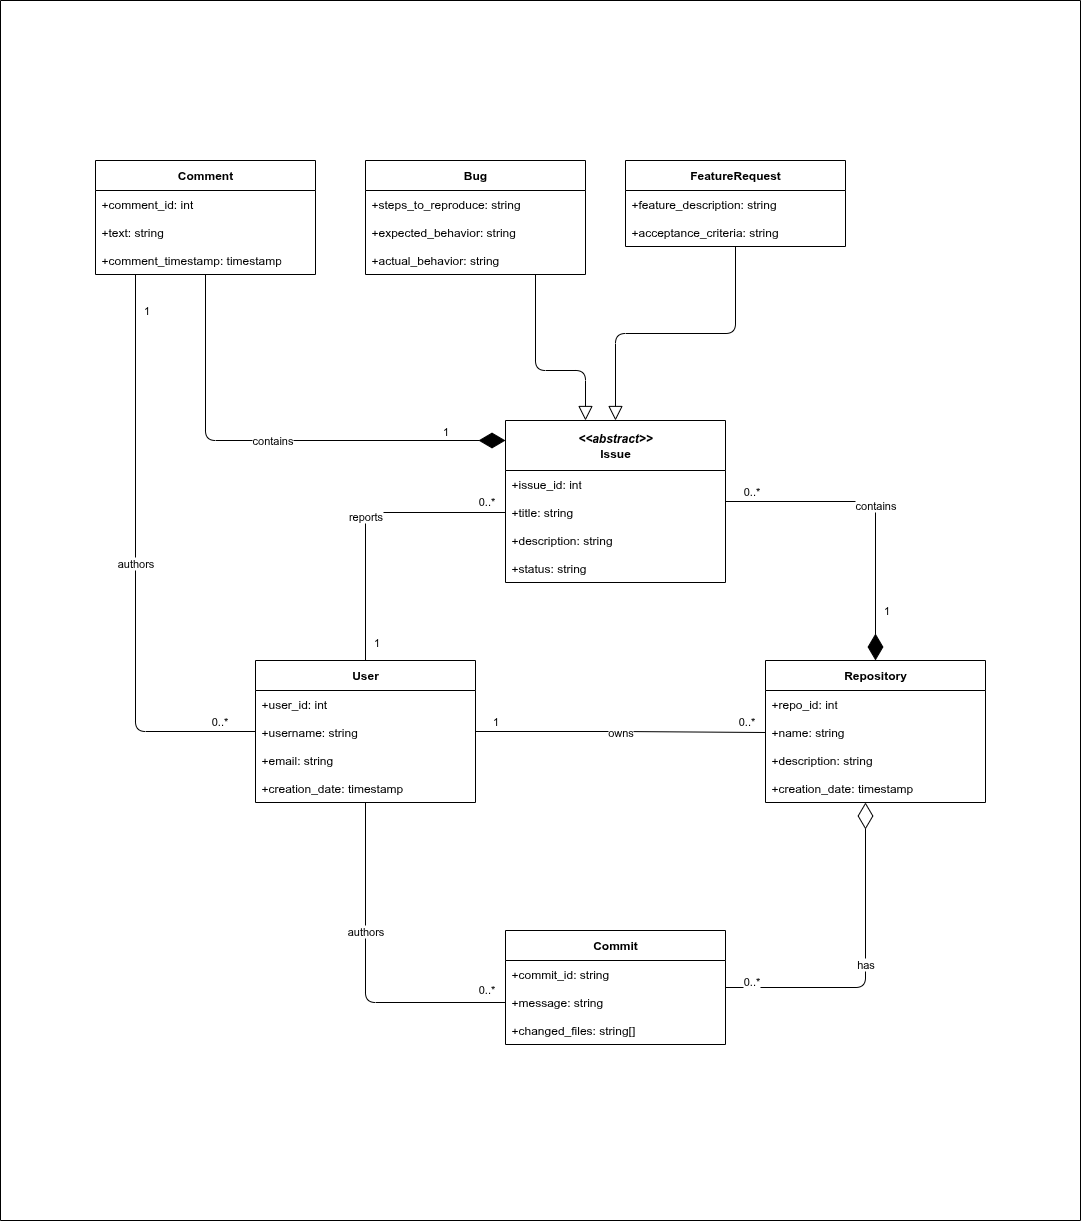

The diagram above was exported from draw.io. Its source (the exported page's mxGraphModel, read from the mxfile embedded in the PNG):
<mxGraphModel dx="1580" dy="866" grid="1" gridSize="10" guides="1" tooltips="1" connect="1" arrows="1" fold="1" page="1" pageScale="1" pageWidth="850" pageHeight="1100" math="0" shadow="0">
  <root>
    <mxCell id="0" />
    <mxCell id="1" parent="0" />
    <mxCell id="fZecvhcLGuEn_TxcjrVK-1" value="" style="swimlane;startSize=0;" vertex="1" parent="1">
      <mxGeometry x="340" y="220" width="1080" height="1220" as="geometry" />
    </mxCell>
    <mxCell id="fZecvhcLGuEn_TxcjrVK-2" value="" style="group" vertex="1" connectable="0" parent="fZecvhcLGuEn_TxcjrVK-1">
      <mxGeometry x="95" y="160" width="890" height="884" as="geometry" />
    </mxCell>
    <mxCell id="fZecvhcLGuEn_TxcjrVK-3" value="owns" style="edgeStyle=orthogonalEdgeStyle;rounded=1;orthogonalLoop=1;jettySize=auto;html=1;entryX=0;entryY=0.5;entryDx=0;entryDy=0;endArrow=none;endFill=0;strokeWidth=1;curved=0;" edge="1" parent="fZecvhcLGuEn_TxcjrVK-2" source="fZecvhcLGuEn_TxcjrVK-11" target="fZecvhcLGuEn_TxcjrVK-18">
      <mxGeometry relative="1" as="geometry" />
    </mxCell>
    <mxCell id="fZecvhcLGuEn_TxcjrVK-4" value="1" style="edgeLabel;html=1;align=center;verticalAlign=middle;resizable=0;points=[];" vertex="1" connectable="0" parent="fZecvhcLGuEn_TxcjrVK-3">
      <mxGeometry x="-0.6638" y="-2" relative="1" as="geometry">
        <mxPoint x="-29" y="-13" as="offset" />
      </mxGeometry>
    </mxCell>
    <mxCell id="fZecvhcLGuEn_TxcjrVK-5" value="0..*" style="edgeLabel;html=1;align=center;verticalAlign=middle;resizable=0;points=[];" vertex="1" connectable="0" parent="fZecvhcLGuEn_TxcjrVK-3">
      <mxGeometry x="0.9111" y="1" relative="1" as="geometry">
        <mxPoint x="-7" y="-11" as="offset" />
      </mxGeometry>
    </mxCell>
    <mxCell id="fZecvhcLGuEn_TxcjrVK-6" value="authors" style="edgeStyle=orthogonalEdgeStyle;rounded=1;orthogonalLoop=1;jettySize=auto;html=1;entryX=0;entryY=0.5;entryDx=0;entryDy=0;endArrow=none;endFill=0;strokeWidth=1;curved=0;" edge="1" parent="fZecvhcLGuEn_TxcjrVK-2" source="fZecvhcLGuEn_TxcjrVK-11" target="fZecvhcLGuEn_TxcjrVK-23">
      <mxGeometry x="-0.2471" relative="1" as="geometry">
        <mxPoint as="offset" />
      </mxGeometry>
    </mxCell>
    <mxCell id="fZecvhcLGuEn_TxcjrVK-7" value="0..*" style="edgeLabel;html=1;align=center;verticalAlign=middle;resizable=0;points=[];" vertex="1" connectable="0" parent="fZecvhcLGuEn_TxcjrVK-6">
      <mxGeometry x="0.9255" relative="1" as="geometry">
        <mxPoint x="-7" y="-14" as="offset" />
      </mxGeometry>
    </mxCell>
    <mxCell id="fZecvhcLGuEn_TxcjrVK-8" value="reports" style="edgeStyle=orthogonalEdgeStyle;rounded=1;orthogonalLoop=1;jettySize=auto;html=1;entryX=0;entryY=0.5;entryDx=0;entryDy=0;curved=0;endArrow=none;endFill=0;" edge="1" parent="fZecvhcLGuEn_TxcjrVK-2" source="fZecvhcLGuEn_TxcjrVK-11" target="fZecvhcLGuEn_TxcjrVK-27">
      <mxGeometry relative="1" as="geometry" />
    </mxCell>
    <mxCell id="fZecvhcLGuEn_TxcjrVK-9" value="1" style="edgeLabel;html=1;align=center;verticalAlign=middle;resizable=0;points=[];" vertex="1" connectable="0" parent="fZecvhcLGuEn_TxcjrVK-8">
      <mxGeometry x="-0.8667" relative="1" as="geometry">
        <mxPoint x="10" as="offset" />
      </mxGeometry>
    </mxCell>
    <mxCell id="fZecvhcLGuEn_TxcjrVK-10" value="0..*" style="edgeLabel;html=1;align=center;verticalAlign=middle;resizable=0;points=[];" vertex="1" connectable="0" parent="fZecvhcLGuEn_TxcjrVK-8">
      <mxGeometry x="0.8778" relative="1" as="geometry">
        <mxPoint x="-2" y="-12" as="offset" />
      </mxGeometry>
    </mxCell>
    <mxCell id="fZecvhcLGuEn_TxcjrVK-11" value="User" style="swimlane;fontStyle=1;childLayout=stackLayout;horizontal=1;startSize=30;fillColor=#ffffff;horizontalStack=0;resizeParent=1;resizeParentMax=0;resizeLast=0;collapsible=1;marginBottom=0;whiteSpace=wrap;html=1;" vertex="1" parent="fZecvhcLGuEn_TxcjrVK-2">
      <mxGeometry x="160" y="500" width="220" height="142" as="geometry" />
    </mxCell>
    <mxCell id="fZecvhcLGuEn_TxcjrVK-12" value="+user_id: int" style="text;strokeColor=none;fillColor=none;align=left;verticalAlign=top;spacingLeft=4;spacingRight=4;overflow=hidden;rotatable=0;points=[[0,0.5],[1,0.5]];portConstraint=eastwest;whiteSpace=wrap;html=1;" vertex="1" parent="fZecvhcLGuEn_TxcjrVK-11">
      <mxGeometry y="30" width="220" height="28" as="geometry" />
    </mxCell>
    <mxCell id="fZecvhcLGuEn_TxcjrVK-13" value="+username: string" style="text;strokeColor=none;fillColor=none;align=left;verticalAlign=top;spacingLeft=4;spacingRight=4;overflow=hidden;rotatable=0;points=[[0,0.5],[1,0.5]];portConstraint=eastwest;whiteSpace=wrap;html=1;" vertex="1" parent="fZecvhcLGuEn_TxcjrVK-11">
      <mxGeometry y="58" width="220" height="28" as="geometry" />
    </mxCell>
    <mxCell id="fZecvhcLGuEn_TxcjrVK-14" value="+email: string" style="text;strokeColor=none;fillColor=none;align=left;verticalAlign=top;spacingLeft=4;spacingRight=4;overflow=hidden;rotatable=0;points=[[0,0.5],[1,0.5]];portConstraint=eastwest;whiteSpace=wrap;html=1;" vertex="1" parent="fZecvhcLGuEn_TxcjrVK-11">
      <mxGeometry y="86" width="220" height="28" as="geometry" />
    </mxCell>
    <mxCell id="fZecvhcLGuEn_TxcjrVK-15" value="+creation_date: timestamp" style="text;strokeColor=none;fillColor=none;align=left;verticalAlign=top;spacingLeft=4;spacingRight=4;overflow=hidden;rotatable=0;points=[[0,0.5],[1,0.5]];portConstraint=eastwest;whiteSpace=wrap;html=1;" vertex="1" parent="fZecvhcLGuEn_TxcjrVK-11">
      <mxGeometry y="114" width="220" height="28" as="geometry" />
    </mxCell>
    <mxCell id="fZecvhcLGuEn_TxcjrVK-16" value="Repository" style="swimlane;fontStyle=1;childLayout=stackLayout;horizontal=1;startSize=30;fillColor=#ffffff;horizontalStack=0;resizeParent=1;resizeParentMax=0;resizeLast=0;collapsible=1;marginBottom=0;whiteSpace=wrap;html=1;" vertex="1" parent="fZecvhcLGuEn_TxcjrVK-2">
      <mxGeometry x="670" y="500" width="220" height="142" as="geometry" />
    </mxCell>
    <mxCell id="fZecvhcLGuEn_TxcjrVK-17" value="+repo_id: int" style="text;strokeColor=none;fillColor=none;align=left;verticalAlign=top;spacingLeft=4;spacingRight=4;overflow=hidden;rotatable=0;points=[[0,0.5],[1,0.5]];portConstraint=eastwest;whiteSpace=wrap;html=1;" vertex="1" parent="fZecvhcLGuEn_TxcjrVK-16">
      <mxGeometry y="30" width="220" height="28" as="geometry" />
    </mxCell>
    <mxCell id="fZecvhcLGuEn_TxcjrVK-18" value="+name: string" style="text;strokeColor=none;fillColor=none;align=left;verticalAlign=top;spacingLeft=4;spacingRight=4;overflow=hidden;rotatable=0;points=[[0,0.5],[1,0.5]];portConstraint=eastwest;whiteSpace=wrap;html=1;" vertex="1" parent="fZecvhcLGuEn_TxcjrVK-16">
      <mxGeometry y="58" width="220" height="28" as="geometry" />
    </mxCell>
    <mxCell id="fZecvhcLGuEn_TxcjrVK-19" value="+description: string" style="text;strokeColor=none;fillColor=none;align=left;verticalAlign=top;spacingLeft=4;spacingRight=4;overflow=hidden;rotatable=0;points=[[0,0.5],[1,0.5]];portConstraint=eastwest;whiteSpace=wrap;html=1;" vertex="1" parent="fZecvhcLGuEn_TxcjrVK-16">
      <mxGeometry y="86" width="220" height="28" as="geometry" />
    </mxCell>
    <mxCell id="fZecvhcLGuEn_TxcjrVK-20" value="+creation_date: timestamp" style="text;strokeColor=none;fillColor=none;align=left;verticalAlign=top;spacingLeft=4;spacingRight=4;overflow=hidden;rotatable=0;points=[[0,0.5],[1,0.5]];portConstraint=eastwest;whiteSpace=wrap;html=1;" vertex="1" parent="fZecvhcLGuEn_TxcjrVK-16">
      <mxGeometry y="114" width="220" height="28" as="geometry" />
    </mxCell>
    <mxCell id="fZecvhcLGuEn_TxcjrVK-21" value="Commit" style="swimlane;fontStyle=1;childLayout=stackLayout;horizontal=1;startSize=30;fillColor=#ffffff;horizontalStack=0;resizeParent=1;resizeParentMax=0;resizeLast=0;collapsible=1;marginBottom=0;whiteSpace=wrap;html=1;" vertex="1" parent="fZecvhcLGuEn_TxcjrVK-2">
      <mxGeometry x="410" y="770" width="220" height="114" as="geometry" />
    </mxCell>
    <mxCell id="fZecvhcLGuEn_TxcjrVK-22" value="+commit_id: string" style="text;strokeColor=none;fillColor=none;align=left;verticalAlign=top;spacingLeft=4;spacingRight=4;overflow=hidden;rotatable=0;points=[[0,0.5],[1,0.5]];portConstraint=eastwest;whiteSpace=wrap;html=1;" vertex="1" parent="fZecvhcLGuEn_TxcjrVK-21">
      <mxGeometry y="30" width="220" height="28" as="geometry" />
    </mxCell>
    <mxCell id="fZecvhcLGuEn_TxcjrVK-23" value="+message: string" style="text;strokeColor=none;fillColor=none;align=left;verticalAlign=top;spacingLeft=4;spacingRight=4;overflow=hidden;rotatable=0;points=[[0,0.5],[1,0.5]];portConstraint=eastwest;whiteSpace=wrap;html=1;" vertex="1" parent="fZecvhcLGuEn_TxcjrVK-21">
      <mxGeometry y="58" width="220" height="28" as="geometry" />
    </mxCell>
    <mxCell id="fZecvhcLGuEn_TxcjrVK-24" value="+changed_files: string[]" style="text;strokeColor=none;fillColor=none;align=left;verticalAlign=top;spacingLeft=4;spacingRight=4;overflow=hidden;rotatable=0;points=[[0,0.5],[1,0.5]];portConstraint=eastwest;whiteSpace=wrap;html=1;" vertex="1" parent="fZecvhcLGuEn_TxcjrVK-21">
      <mxGeometry y="86" width="220" height="28" as="geometry" />
    </mxCell>
    <mxCell id="fZecvhcLGuEn_TxcjrVK-25" value="&lt;i&gt;&amp;lt;&amp;lt;abstract&amp;gt;&amp;gt;&lt;/i&gt;&lt;br&gt;Issue" style="swimlane;fontStyle=1;childLayout=stackLayout;horizontal=1;startSize=50;fillColor=#ffffff;horizontalStack=0;resizeParent=1;resizeParentMax=0;resizeLast=0;collapsible=1;marginBottom=0;whiteSpace=wrap;html=1;" vertex="1" parent="fZecvhcLGuEn_TxcjrVK-2">
      <mxGeometry x="410" y="260" width="220" height="162" as="geometry" />
    </mxCell>
    <mxCell id="fZecvhcLGuEn_TxcjrVK-26" value="+issue_id: int" style="text;strokeColor=none;fillColor=none;align=left;verticalAlign=top;spacingLeft=4;spacingRight=4;overflow=hidden;rotatable=0;points=[[0,0.5],[1,0.5]];portConstraint=eastwest;whiteSpace=wrap;html=1;" vertex="1" parent="fZecvhcLGuEn_TxcjrVK-25">
      <mxGeometry y="50" width="220" height="28" as="geometry" />
    </mxCell>
    <mxCell id="fZecvhcLGuEn_TxcjrVK-27" value="+title: string" style="text;strokeColor=none;fillColor=none;align=left;verticalAlign=top;spacingLeft=4;spacingRight=4;overflow=hidden;rotatable=0;points=[[0,0.5],[1,0.5]];portConstraint=eastwest;whiteSpace=wrap;html=1;" vertex="1" parent="fZecvhcLGuEn_TxcjrVK-25">
      <mxGeometry y="78" width="220" height="28" as="geometry" />
    </mxCell>
    <mxCell id="fZecvhcLGuEn_TxcjrVK-28" value="+description: string" style="text;strokeColor=none;fillColor=none;align=left;verticalAlign=top;spacingLeft=4;spacingRight=4;overflow=hidden;rotatable=0;points=[[0,0.5],[1,0.5]];portConstraint=eastwest;whiteSpace=wrap;html=1;" vertex="1" parent="fZecvhcLGuEn_TxcjrVK-25">
      <mxGeometry y="106" width="220" height="28" as="geometry" />
    </mxCell>
    <mxCell id="fZecvhcLGuEn_TxcjrVK-29" value="+status: string" style="text;strokeColor=none;fillColor=none;align=left;verticalAlign=top;spacingLeft=4;spacingRight=4;overflow=hidden;rotatable=0;points=[[0,0.5],[1,0.5]];portConstraint=eastwest;whiteSpace=wrap;html=1;" vertex="1" parent="fZecvhcLGuEn_TxcjrVK-25">
      <mxGeometry y="134" width="220" height="28" as="geometry" />
    </mxCell>
    <mxCell id="fZecvhcLGuEn_TxcjrVK-30" value="" style="group" vertex="1" connectable="0" parent="fZecvhcLGuEn_TxcjrVK-2">
      <mxGeometry x="270" width="220" height="114" as="geometry" />
    </mxCell>
    <mxCell id="fZecvhcLGuEn_TxcjrVK-31" value="Bug" style="swimlane;fontStyle=1;childLayout=stackLayout;horizontal=1;startSize=30;fillColor=#ffffff;horizontalStack=0;resizeParent=1;resizeParentMax=0;resizeLast=0;collapsible=1;marginBottom=0;whiteSpace=wrap;html=1;container=0;" vertex="1" parent="fZecvhcLGuEn_TxcjrVK-30">
      <mxGeometry width="220" height="114" as="geometry" />
    </mxCell>
    <mxCell id="fZecvhcLGuEn_TxcjrVK-32" value="+steps_to_reproduce: string" style="text;strokeColor=none;fillColor=none;align=left;verticalAlign=top;spacingLeft=4;spacingRight=4;overflow=hidden;rotatable=0;points=[[0,0.5],[1,0.5]];portConstraint=eastwest;whiteSpace=wrap;html=1;container=0;" vertex="1" parent="fZecvhcLGuEn_TxcjrVK-30">
      <mxGeometry y="30" width="220" height="28" as="geometry" />
    </mxCell>
    <mxCell id="fZecvhcLGuEn_TxcjrVK-33" value="+expected_behavior: string" style="text;strokeColor=none;fillColor=none;align=left;verticalAlign=top;spacingLeft=4;spacingRight=4;overflow=hidden;rotatable=0;points=[[0,0.5],[1,0.5]];portConstraint=eastwest;whiteSpace=wrap;html=1;container=0;" vertex="1" parent="fZecvhcLGuEn_TxcjrVK-30">
      <mxGeometry y="58" width="220" height="28" as="geometry" />
    </mxCell>
    <mxCell id="fZecvhcLGuEn_TxcjrVK-34" value="+actual_behavior: string" style="text;strokeColor=none;fillColor=none;align=left;verticalAlign=top;spacingLeft=4;spacingRight=4;overflow=hidden;rotatable=0;points=[[0,0.5],[1,0.5]];portConstraint=eastwest;whiteSpace=wrap;html=1;container=0;" vertex="1" parent="fZecvhcLGuEn_TxcjrVK-30">
      <mxGeometry y="86" width="220" height="28" as="geometry" />
    </mxCell>
    <mxCell id="fZecvhcLGuEn_TxcjrVK-35" value="" style="edgeStyle=orthogonalEdgeStyle;html=1;endSize=12;endArrow=block;endFill=0;rounded=1;" edge="1" parent="fZecvhcLGuEn_TxcjrVK-2" source="fZecvhcLGuEn_TxcjrVK-31" target="fZecvhcLGuEn_TxcjrVK-25">
      <mxGeometry width="160" relative="1" as="geometry">
        <mxPoint x="440" y="100" as="sourcePoint" />
        <mxPoint x="490" y="246" as="targetPoint" />
        <Array as="points">
          <mxPoint x="440" y="57" />
          <mxPoint x="440" y="210" />
          <mxPoint x="490" y="210" />
        </Array>
      </mxGeometry>
    </mxCell>
    <mxCell id="fZecvhcLGuEn_TxcjrVK-36" value="" style="group" vertex="1" connectable="0" parent="fZecvhcLGuEn_TxcjrVK-2">
      <mxGeometry x="530" width="220" height="86" as="geometry" />
    </mxCell>
    <mxCell id="fZecvhcLGuEn_TxcjrVK-37" value="FeatureRequest" style="swimlane;fontStyle=1;childLayout=stackLayout;horizontal=1;startSize=30;fillColor=#ffffff;horizontalStack=0;resizeParent=1;resizeParentMax=0;resizeLast=0;collapsible=1;marginBottom=0;whiteSpace=wrap;html=1;container=0;" vertex="1" parent="fZecvhcLGuEn_TxcjrVK-36">
      <mxGeometry width="220" height="86" as="geometry" />
    </mxCell>
    <mxCell id="fZecvhcLGuEn_TxcjrVK-38" value="+feature_description: string" style="text;strokeColor=none;fillColor=none;align=left;verticalAlign=top;spacingLeft=4;spacingRight=4;overflow=hidden;rotatable=0;points=[[0,0.5],[1,0.5]];portConstraint=eastwest;whiteSpace=wrap;html=1;container=0;" vertex="1" parent="fZecvhcLGuEn_TxcjrVK-36">
      <mxGeometry y="30" width="220" height="28" as="geometry" />
    </mxCell>
    <mxCell id="fZecvhcLGuEn_TxcjrVK-39" value="+acceptance_criteria: string" style="text;strokeColor=none;fillColor=none;align=left;verticalAlign=top;spacingLeft=4;spacingRight=4;overflow=hidden;rotatable=0;points=[[0,0.5],[1,0.5]];portConstraint=eastwest;whiteSpace=wrap;html=1;container=0;" vertex="1" parent="fZecvhcLGuEn_TxcjrVK-36">
      <mxGeometry y="58" width="220" height="28" as="geometry" />
    </mxCell>
    <mxCell id="fZecvhcLGuEn_TxcjrVK-40" value="" style="edgeStyle=orthogonalEdgeStyle;html=1;endSize=12;endArrow=block;endFill=0;rounded=1;" edge="1" parent="fZecvhcLGuEn_TxcjrVK-2" source="fZecvhcLGuEn_TxcjrVK-37" target="fZecvhcLGuEn_TxcjrVK-25">
      <mxGeometry width="160" relative="1" as="geometry">
        <mxPoint x="560" y="170" as="sourcePoint" />
        <mxPoint x="720" y="170" as="targetPoint" />
      </mxGeometry>
    </mxCell>
    <mxCell id="fZecvhcLGuEn_TxcjrVK-41" value="" style="group" vertex="1" connectable="0" parent="fZecvhcLGuEn_TxcjrVK-2">
      <mxGeometry width="220" height="114" as="geometry" />
    </mxCell>
    <mxCell id="fZecvhcLGuEn_TxcjrVK-42" value="Comment" style="swimlane;fontStyle=1;childLayout=stackLayout;horizontal=1;startSize=30;fillColor=#ffffff;horizontalStack=0;resizeParent=1;resizeParentMax=0;resizeLast=0;collapsible=1;marginBottom=0;whiteSpace=wrap;html=1;container=0;" vertex="1" parent="fZecvhcLGuEn_TxcjrVK-41">
      <mxGeometry width="220" height="114" as="geometry" />
    </mxCell>
    <mxCell id="fZecvhcLGuEn_TxcjrVK-43" value="+comment_id: int" style="text;strokeColor=none;fillColor=none;align=left;verticalAlign=top;spacingLeft=4;spacingRight=4;overflow=hidden;rotatable=0;points=[[0,0.5],[1,0.5]];portConstraint=eastwest;whiteSpace=wrap;html=1;container=0;" vertex="1" parent="fZecvhcLGuEn_TxcjrVK-41">
      <mxGeometry y="30" width="220" height="28" as="geometry" />
    </mxCell>
    <mxCell id="fZecvhcLGuEn_TxcjrVK-44" value="+text: string" style="text;strokeColor=none;fillColor=none;align=left;verticalAlign=top;spacingLeft=4;spacingRight=4;overflow=hidden;rotatable=0;points=[[0,0.5],[1,0.5]];portConstraint=eastwest;whiteSpace=wrap;html=1;container=0;" vertex="1" parent="fZecvhcLGuEn_TxcjrVK-41">
      <mxGeometry y="58" width="220" height="28" as="geometry" />
    </mxCell>
    <mxCell id="fZecvhcLGuEn_TxcjrVK-45" value="+comment_timestamp: timestamp" style="text;strokeColor=none;fillColor=none;align=left;verticalAlign=top;spacingLeft=4;spacingRight=4;overflow=hidden;rotatable=0;points=[[0,0.5],[1,0.5]];portConstraint=eastwest;whiteSpace=wrap;html=1;container=0;" vertex="1" parent="fZecvhcLGuEn_TxcjrVK-41">
      <mxGeometry y="86" width="220" height="28" as="geometry" />
    </mxCell>
    <mxCell id="fZecvhcLGuEn_TxcjrVK-46" value="contains" style="endArrow=diamondThin;endFill=1;endSize=24;html=1;rounded=1;edgeStyle=elbowEdgeStyle;elbow=vertical;" edge="1" parent="fZecvhcLGuEn_TxcjrVK-2" source="fZecvhcLGuEn_TxcjrVK-42" target="fZecvhcLGuEn_TxcjrVK-25">
      <mxGeometry width="160" relative="1" as="geometry">
        <mxPoint x="20" y="240" as="sourcePoint" />
        <mxPoint x="180" y="240" as="targetPoint" />
        <Array as="points">
          <mxPoint x="280" y="280" />
        </Array>
      </mxGeometry>
    </mxCell>
    <mxCell id="fZecvhcLGuEn_TxcjrVK-47" value="1" style="edgeLabel;html=1;align=center;verticalAlign=middle;resizable=0;points=[];" vertex="1" connectable="0" parent="fZecvhcLGuEn_TxcjrVK-46">
      <mxGeometry x="0.7382" y="-2" relative="1" as="geometry">
        <mxPoint y="-12" as="offset" />
      </mxGeometry>
    </mxCell>
    <mxCell id="fZecvhcLGuEn_TxcjrVK-48" value="contains" style="endArrow=diamondThin;endFill=1;endSize=24;html=1;rounded=1;edgeStyle=elbowEdgeStyle;curved=0;" edge="1" parent="fZecvhcLGuEn_TxcjrVK-2" source="fZecvhcLGuEn_TxcjrVK-25" target="fZecvhcLGuEn_TxcjrVK-16">
      <mxGeometry width="160" relative="1" as="geometry">
        <mxPoint x="770" y="310" as="sourcePoint" />
        <mxPoint x="930" y="310" as="targetPoint" />
        <Array as="points">
          <mxPoint x="780" y="460" />
        </Array>
      </mxGeometry>
    </mxCell>
    <mxCell id="fZecvhcLGuEn_TxcjrVK-49" value="0..*" style="edgeLabel;html=1;align=center;verticalAlign=middle;resizable=0;points=[];" vertex="1" connectable="0" parent="fZecvhcLGuEn_TxcjrVK-48">
      <mxGeometry x="-0.8354" y="-1" relative="1" as="geometry">
        <mxPoint y="-12" as="offset" />
      </mxGeometry>
    </mxCell>
    <mxCell id="fZecvhcLGuEn_TxcjrVK-50" value="1" style="edgeLabel;html=1;align=center;verticalAlign=middle;resizable=0;points=[];" vertex="1" connectable="0" parent="fZecvhcLGuEn_TxcjrVK-48">
      <mxGeometry x="0.6209" y="-2" relative="1" as="geometry">
        <mxPoint x="12" y="8" as="offset" />
      </mxGeometry>
    </mxCell>
    <mxCell id="fZecvhcLGuEn_TxcjrVK-51" value="has" style="endArrow=diamondThin;endFill=0;endSize=24;html=1;rounded=1;edgeStyle=elbowEdgeStyle;" edge="1" parent="fZecvhcLGuEn_TxcjrVK-2" source="fZecvhcLGuEn_TxcjrVK-21" target="fZecvhcLGuEn_TxcjrVK-16">
      <mxGeometry width="160" relative="1" as="geometry">
        <mxPoint x="750" y="820" as="sourcePoint" />
        <mxPoint x="910" y="820" as="targetPoint" />
        <Array as="points">
          <mxPoint x="770" y="710" />
        </Array>
      </mxGeometry>
    </mxCell>
    <mxCell id="fZecvhcLGuEn_TxcjrVK-52" value="0..*" style="edgeLabel;html=1;align=center;verticalAlign=middle;resizable=0;points=[];" vertex="1" connectable="0" parent="fZecvhcLGuEn_TxcjrVK-51">
      <mxGeometry x="-0.8381" y="-1" relative="1" as="geometry">
        <mxPoint y="-8" as="offset" />
      </mxGeometry>
    </mxCell>
    <mxCell id="fZecvhcLGuEn_TxcjrVK-53" value="authors" style="edgeStyle=elbowEdgeStyle;rounded=1;orthogonalLoop=1;jettySize=auto;html=1;endArrow=none;endFill=0;" edge="1" parent="fZecvhcLGuEn_TxcjrVK-2" source="fZecvhcLGuEn_TxcjrVK-42" target="fZecvhcLGuEn_TxcjrVK-11">
      <mxGeometry relative="1" as="geometry">
        <Array as="points">
          <mxPoint x="40" y="310" />
        </Array>
      </mxGeometry>
    </mxCell>
    <mxCell id="fZecvhcLGuEn_TxcjrVK-54" value="0..*" style="edgeLabel;html=1;align=center;verticalAlign=middle;resizable=0;points=[];" vertex="1" connectable="0" parent="fZecvhcLGuEn_TxcjrVK-53">
      <mxGeometry x="0.8718" y="1" relative="1" as="geometry">
        <mxPoint y="-10" as="offset" />
      </mxGeometry>
    </mxCell>
    <mxCell id="fZecvhcLGuEn_TxcjrVK-55" value="1" style="edgeLabel;html=1;align=center;verticalAlign=middle;resizable=0;points=[];" vertex="1" connectable="0" parent="fZecvhcLGuEn_TxcjrVK-53">
      <mxGeometry x="-0.8752" relative="1" as="geometry">
        <mxPoint x="10" as="offset" />
      </mxGeometry>
    </mxCell>
  </root>
</mxGraphModel>